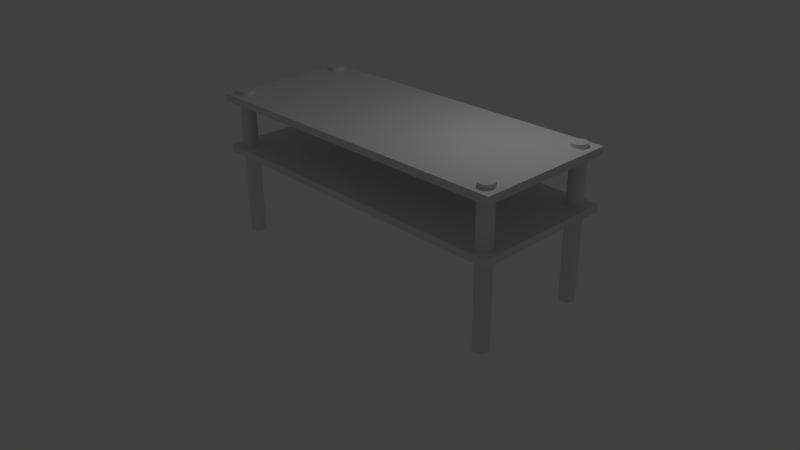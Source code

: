 # Source: TV_Desk.blend  (saved by Blender 2.69.0; exported with 4.5.12 LTS)
import bpy
from mathutils import Matrix  # noqa: F401  (used for matrix-valued properties, if any)

bpy.ops.wm.read_factory_settings(use_empty=True)
scene = bpy.context.scene
scene.name = 'Scene'

# ---- collections
col_collection_1 = bpy.data.collections.new('Collection 1'); scene.collection.children.link(col_collection_1)

# ---- materials (node trees are filled in below, after node groups)
mat_material_001 = bpy.data.materials.new('Material.001')
mat_material_001.alpha_threshold = 0.0
mat_material_001.use_transparent_shadow = False
mat_material_001.specular_color = (0.1282, 0.1282, 0.1282)
mat_material_001.roughness = 0.5
mat_material_001.specular_intensity = 1.0
mat_material_001.line_color = (0.0, 0.0, 0.0, 1.0)
mat_material = bpy.data.materials.new('Material')
mat_material.alpha_threshold = 0.0
mat_material.use_transparent_shadow = False
mat_material.roughness = 0.5
mat_material.line_color = (0.0, 0.0, 0.0, 1.0)

# ---- material node trees

# ---- world
world_world = bpy.data.worlds.new('World'); scene.world = world_world
world_world.color = (0.05088, 0.05088, 0.05088)
world_world.use_sun_shadow = False
world_world.sun_shadow_jitter_overblur = 0.0
world_world.cycles.sampling_method = 'MANUAL'
world_world.cycles.sample_map_resolution = 256

# ---- cameras
cam_camera = bpy.data.cameras.new('Camera')
cam_camera.clip_end = 100.0
cam_camera.lens = 35.0
cam_camera.sensor_width = 32.0
cam_camera.sensor_height = 18.0
cam_camera.ortho_scale = 7.314
cam_camera.dof.focus_distance = 0.0
cam_camera.dof.aperture_fstop = 128.0

# ---- lights
light_lamp = bpy.data.lights.new('Lamp', 'POINT')
light_lamp.transmission_factor = 0.0
light_lamp.cutoff_distance = 30.0
light_lamp.energy = 200.0
light_lamp.shadow_buffer_clip_start = 1.001
light_lamp.shadow_soft_size = 0.1
light_lamp.shadow_maximum_resolution = 0.006
light_lamp.use_absolute_resolution = True
light_lamp.cycles.use_multiple_importance_sampling = False

# ---- meshes
me_cylinder = bpy.data.meshes.new('Cylinder')
me_cylinder.from_pydata([(-20.73, 8.631, -18.92), (-20.73, 8.631, 1.0), (-20.54, 8.611, -18.92), (-20.54, 8.611, 1.0), (-20.35, 8.554, -18.92), (-20.35, 8.554, 1.0), (-20.18, 8.462, -18.92), (-20.18, 8.462, 1.0), (-20.03, 8.338, -18.92), (-20.03, 8.338, 1.0), (-19.9, 8.186, -18.92), (-19.9, 8.186, 1.0), (-19.81, 8.013, -18.92), (-19.81, 8.013, 1.0), (-19.75, 7.826, -18.92), (-19.75, 7.826, 1.0), (-19.73, 7.631, -18.92), (-19.73, 7.631, 1.0), (-19.75, 7.436, -18.92), (-19.75, 7.436, 1.0), (-19.81, 7.248, -18.92), (-19.81, 7.248, 1.0), (-19.9, 7.075, -18.92), (-19.9, 7.075, 1.0), (-20.03, 6.923, -18.92), (-20.03, 6.923, 1.0), (-20.18, 6.799, -18.92), (-20.18, 6.799, 1.0), (-20.35, 6.707, -18.92), (-20.35, 6.707, 1.0), (-20.54, 6.65, -18.92), (-20.54, 6.65, 1.0), (-20.73, 6.631, -18.92), (-20.73, 6.631, 1.0), (-20.93, 6.65, -18.92), (-20.93, 6.65, 1.0), (-21.12, 6.707, -18.92), (-21.12, 6.707, 1.0), (-21.29, 6.799, -18.92), (-21.29, 6.799, 1.0), (-21.44, 6.923, -18.92), (-21.44, 6.923, 1.0), (-21.56, 7.075, -18.92), (-21.56, 7.075, 1.0), (-21.66, 7.248, -18.92), (-21.66, 7.248, 1.0), (-21.71, 7.436, -18.92), (-21.71, 7.436, 1.0), (-21.73, 7.631, -18.92), (-21.73, 7.631, 1.0), (-21.71, 7.826, -18.92), (-21.71, 7.826, 1.0), (-21.66, 8.013, -18.92), (-21.66, 8.013, 1.0), (-21.56, 8.186, -18.92), (-21.56, 8.186, 1.0), (-21.44, 8.338, -18.92), (-21.44, 8.338, 1.0), (-21.29, 8.462, -18.92), (-21.29, 8.462, 1.0), (-21.12, 8.554, -18.92), (-21.12, 8.554, 1.0), (-20.93, 8.611, -18.92), (-20.93, 8.611, 1.0), (20.73, 8.631, -18.92), (20.73, 8.631, 1.0), (20.54, 8.611, -18.92), (20.54, 8.611, 1.0), (20.35, 8.554, -18.92), (20.35, 8.554, 1.0), (20.18, 8.462, -18.92), (20.18, 8.462, 1.0), (20.03, 8.338, -18.92), (20.03, 8.338, 1.0), (19.9, 8.186, -18.92), (19.9, 8.186, 1.0), (19.81, 8.013, -18.92), (19.81, 8.013, 1.0), (19.75, 7.826, -18.92), (19.75, 7.826, 1.0), (19.73, 7.631, -18.92), (19.73, 7.631, 1.0), (19.75, 7.436, -18.92), (19.75, 7.436, 1.0), (19.81, 7.248, -18.92), (19.81, 7.248, 1.0), (19.9, 7.075, -18.92), (19.9, 7.075, 1.0), (20.03, 6.923, -18.92), (20.03, 6.923, 1.0), (20.18, 6.799, -18.92), (20.18, 6.799, 1.0), (20.35, 6.707, -18.92), (20.35, 6.707, 1.0), (20.54, 6.65, -18.92), (20.54, 6.65, 1.0), (20.73, 6.631, -18.92), (20.73, 6.631, 1.0), (20.93, 6.65, -18.92), (20.93, 6.65, 1.0), (21.12, 6.707, -18.92), (21.12, 6.707, 1.0), (21.29, 6.799, -18.92), (21.29, 6.799, 1.0), (21.44, 6.923, -18.92), (21.44, 6.923, 1.0), (21.56, 7.075, -18.92), (21.56, 7.075, 1.0), (21.66, 7.248, -18.92), (21.66, 7.248, 1.0), (21.71, 7.436, -18.92), (21.71, 7.436, 1.0), (21.73, 7.631, -18.92), (21.73, 7.631, 1.0), (21.71, 7.826, -18.92), (21.71, 7.826, 1.0), (21.66, 8.013, -18.92), (21.66, 8.013, 1.0), (21.56, 8.186, -18.92), (21.56, 8.186, 1.0), (21.44, 8.338, -18.92), (21.44, 8.338, 1.0), (21.29, 8.462, -18.92), (21.29, 8.462, 1.0), (21.12, 8.554, -18.92), (21.12, 8.554, 1.0), (20.93, 8.611, -18.92), (20.93, 8.611, 1.0), (-20.73, -8.631, -18.92), (-20.73, -8.631, 1.0), (-20.54, -8.611, -18.92), (-20.54, -8.611, 1.0), (-20.35, -8.554, -18.92), (-20.35, -8.554, 1.0), (-20.18, -8.462, -18.92), (-20.18, -8.462, 1.0), (-20.03, -8.338, -18.92), (-20.03, -8.338, 1.0), (-19.9, -8.186, -18.92), (-19.9, -8.186, 1.0), (-19.81, -8.013, -18.92), (-19.81, -8.013, 1.0), (-19.75, -7.826, -18.92), (-19.75, -7.826, 1.0), (-19.73, -7.631, -18.92), (-19.73, -7.631, 1.0), (-19.75, -7.436, -18.92), (-19.75, -7.436, 1.0), (-19.81, -7.248, -18.92), (-19.81, -7.248, 1.0), (-19.9, -7.075, -18.92), (-19.9, -7.075, 1.0), (-20.03, -6.923, -18.92), (-20.03, -6.923, 1.0), (-20.18, -6.799, -18.92), (-20.18, -6.799, 1.0), (-20.35, -6.707, -18.92), (-20.35, -6.707, 1.0), (-20.54, -6.65, -18.92), (-20.54, -6.65, 1.0), (-20.73, -6.631, -18.92), (-20.73, -6.631, 1.0), (-20.93, -6.65, -18.92), (-20.93, -6.65, 1.0), (-21.12, -6.707, -18.92), (-21.12, -6.707, 1.0), (-21.29, -6.799, -18.92), (-21.29, -6.799, 1.0), (-21.44, -6.923, -18.92), (-21.44, -6.923, 1.0), (-21.56, -7.075, -18.92), (-21.56, -7.075, 1.0), (-21.66, -7.248, -18.92), (-21.66, -7.248, 1.0), (-21.71, -7.436, -18.92), (-21.71, -7.436, 1.0), (-21.73, -7.631, -18.92), (-21.73, -7.631, 1.0), (-21.71, -7.826, -18.92), (-21.71, -7.826, 1.0), (-21.66, -8.013, -18.92), (-21.66, -8.013, 1.0), (-21.56, -8.186, -18.92), (-21.56, -8.186, 1.0), (-21.44, -8.338, -18.92), (-21.44, -8.338, 1.0), (-21.29, -8.462, -18.92), (-21.29, -8.462, 1.0), (-21.12, -8.554, -18.92), (-21.12, -8.554, 1.0), (-20.93, -8.611, -18.92), (-20.93, -8.611, 1.0), (20.73, -8.631, -18.92), (20.73, -8.631, 1.0), (20.54, -8.611, -18.92), (20.54, -8.611, 1.0), (20.35, -8.554, -18.92), (20.35, -8.554, 1.0), (20.18, -8.462, -18.92), (20.18, -8.462, 1.0), (20.03, -8.338, -18.92), (20.03, -8.338, 1.0), (19.9, -8.186, -18.92), (19.9, -8.186, 1.0), (19.81, -8.013, -18.92), (19.81, -8.013, 1.0), (19.75, -7.826, -18.92), (19.75, -7.826, 1.0), (19.73, -7.631, -18.92), (19.73, -7.631, 1.0), (19.75, -7.436, -18.92), (19.75, -7.436, 1.0), (19.81, -7.248, -18.92), (19.81, -7.248, 1.0), (19.9, -7.075, -18.92), (19.9, -7.075, 1.0), (20.03, -6.923, -18.92), (20.03, -6.923, 1.0), (20.18, -6.799, -18.92), (20.18, -6.799, 1.0), (20.35, -6.707, -18.92), (20.35, -6.707, 1.0), (20.54, -6.65, -18.92), (20.54, -6.65, 1.0), (20.73, -6.631, -18.92), (20.73, -6.631, 1.0), (20.93, -6.65, -18.92), (20.93, -6.65, 1.0), (21.12, -6.707, -18.92), (21.12, -6.707, 1.0), (21.29, -6.799, -18.92), (21.29, -6.799, 1.0), (21.44, -6.923, -18.92), (21.44, -6.923, 1.0), (21.56, -7.075, -18.92), (21.56, -7.075, 1.0), (21.66, -7.248, -18.92), (21.66, -7.248, 1.0), (21.71, -7.436, -18.92), (21.71, -7.436, 1.0), (21.73, -7.631, -18.92), (21.73, -7.631, 1.0), (21.71, -7.826, -18.92), (21.71, -7.826, 1.0), (21.66, -8.013, -18.92), (21.66, -8.013, 1.0), (21.56, -8.186, -18.92), (21.56, -8.186, 1.0), (21.44, -8.338, -18.92), (21.44, -8.338, 1.0), (21.29, -8.462, -18.92), (21.29, -8.462, 1.0), (21.12, -8.554, -18.92), (21.12, -8.554, 1.0), (20.93, -8.611, -18.92), (20.93, -8.611, 1.0)], [], [(0, 1, 3, 2), (2, 3, 5, 4), (4, 5, 7, 6), (6, 7, 9, 8), (8, 9, 11, 10), (10, 11, 13, 12), (12, 13, 15, 14), (14, 15, 17, 16), (16, 17, 19, 18), (18, 19, 21, 20), (20, 21, 23, 22), (22, 23, 25, 24), (24, 25, 27, 26), (26, 27, 29, 28), (28, 29, 31, 30), (30, 31, 33, 32), (32, 33, 35, 34), (34, 35, 37, 36), (36, 37, 39, 38), (38, 39, 41, 40), (40, 41, 43, 42), (42, 43, 45, 44), (44, 45, 47, 46), (46, 47, 49, 48), (48, 49, 51, 50), (50, 51, 53, 52), (52, 53, 55, 54), (54, 55, 57, 56), (56, 57, 59, 58), (58, 59, 61, 60), (3, 1, 63, 61, 59, 57, 55, 53, 51, 49, 47, 45, 43, 41, 39, 37, 35, 33, 31, 29, 27, 25, 23, 21, 19, 17, 15, 13, 11, 9, 7, 5), (62, 63, 1, 0), (60, 61, 63, 62), (0, 2, 4, 6, 8, 10, 12, 14, 16, 18, 20, 22, 24, 26, 28, 30, 32, 34, 36, 38, 40, 42, 44, 46, 48, 50, 52, 54, 56, 58, 60, 62), (64, 66, 67, 65), (66, 68, 69, 67), (68, 70, 71, 69), (70, 72, 73, 71), (72, 74, 75, 73), (74, 76, 77, 75), (76, 78, 79, 77), (78, 80, 81, 79), (80, 82, 83, 81), (82, 84, 85, 83), (84, 86, 87, 85), (86, 88, 89, 87), (88, 90, 91, 89), (90, 92, 93, 91), (92, 94, 95, 93), (94, 96, 97, 95), (96, 98, 99, 97), (98, 100, 101, 99), (100, 102, 103, 101), (102, 104, 105, 103), (104, 106, 107, 105), (106, 108, 109, 107), (108, 110, 111, 109), (110, 112, 113, 111), (112, 114, 115, 113), (114, 116, 117, 115), (116, 118, 119, 117), (118, 120, 121, 119), (120, 122, 123, 121), (122, 124, 125, 123), (67, 69, 71, 73, 75, 77, 79, 81, 83, 85, 87, 89, 91, 93, 95, 97, 99, 101, 103, 105, 107, 109, 111, 113, 115, 117, 119, 121, 123, 125, 127, 65), (126, 64, 65, 127), (124, 126, 127, 125), (64, 126, 124, 122, 120, 118, 116, 114, 112, 110, 108, 106, 104, 102, 100, 98, 96, 94, 92, 90, 88, 86, 84, 82, 80, 78, 76, 74, 72, 70, 68, 66), (128, 130, 131, 129), (130, 132, 133, 131), (132, 134, 135, 133), (134, 136, 137, 135), (136, 138, 139, 137), (138, 140, 141, 139), (140, 142, 143, 141), (142, 144, 145, 143), (144, 146, 147, 145), (146, 148, 149, 147), (148, 150, 151, 149), (150, 152, 153, 151), (152, 154, 155, 153), (154, 156, 157, 155), (156, 158, 159, 157), (158, 160, 161, 159), (160, 162, 163, 161), (162, 164, 165, 163), (164, 166, 167, 165), (166, 168, 169, 167), (168, 170, 171, 169), (170, 172, 173, 171), (172, 174, 175, 173), (174, 176, 177, 175), (176, 178, 179, 177), (178, 180, 181, 179), (180, 182, 183, 181), (182, 184, 185, 183), (184, 186, 187, 185), (186, 188, 189, 187), (131, 133, 135, 137, 139, 141, 143, 145, 147, 149, 151, 153, 155, 157, 159, 161, 163, 165, 167, 169, 171, 173, 175, 177, 179, 181, 183, 185, 187, 189, 191, 129), (190, 128, 129, 191), (188, 190, 191, 189), (128, 190, 188, 186, 184, 182, 180, 178, 176, 174, 172, 170, 168, 166, 164, 162, 160, 158, 156, 154, 152, 150, 148, 146, 144, 142, 140, 138, 136, 134, 132, 130), (192, 193, 195, 194), (194, 195, 197, 196), (196, 197, 199, 198), (198, 199, 201, 200), (200, 201, 203, 202), (202, 203, 205, 204), (204, 205, 207, 206), (206, 207, 209, 208), (208, 209, 211, 210), (210, 211, 213, 212), (212, 213, 215, 214), (214, 215, 217, 216), (216, 217, 219, 218), (218, 219, 221, 220), (220, 221, 223, 222), (222, 223, 225, 224), (224, 225, 227, 226), (226, 227, 229, 228), (228, 229, 231, 230), (230, 231, 233, 232), (232, 233, 235, 234), (234, 235, 237, 236), (236, 237, 239, 238), (238, 239, 241, 240), (240, 241, 243, 242), (242, 243, 245, 244), (244, 245, 247, 246), (246, 247, 249, 248), (248, 249, 251, 250), (250, 251, 253, 252), (195, 193, 255, 253, 251, 249, 247, 245, 243, 241, 239, 237, 235, 233, 231, 229, 227, 225, 223, 221, 219, 217, 215, 213, 211, 209, 207, 205, 203, 201, 199, 197), (254, 255, 193, 192), (252, 253, 255, 254), (192, 194, 196, 198, 200, 202, 204, 206, 208, 210, 212, 214, 216, 218, 220, 222, 224, 226, 228, 230, 232, 234, 236, 238, 240, 242, 244, 246, 248, 250, 252, 254)])
me_cylinder.materials.append(mat_material_001)
me_cylinder.use_remesh_preserve_volume = False
me_cylinder.use_remesh_preserve_attributes = False
me_cylinder.use_mirror_vertex_groups = False
me_cylinder.update()
me_cube_001 = bpy.data.meshes.new('Cube.001')
me_cube_001.from_pydata([(1.0, 1.0, -1.0), (1.0, -1.0, -1.0), (-1.0, -1.0, -1.0), (-1.0, 1.0, -1.0), (1.0, 1.0, 1.0), (1.0, -1.0, 1.0), (-1.0, -1.0, 1.0), (-1.0, 1.0, 1.0), (1.0, 1.0, 13.4), (1.0, -1.0, 13.4), (-1.0, -1.0, 13.4), (-1.0, 1.0, 13.4), (1.0, 1.0, 15.4), (1.0, -1.0, 15.4), (-1.0, -1.0, 15.4), (-1.0, 1.0, 15.4)], [], [(0, 1, 2, 3), (4, 7, 6, 5), (0, 4, 5, 1), (1, 5, 6, 2), (2, 6, 7, 3), (4, 0, 3, 7), (8, 9, 10, 11), (12, 15, 14, 13), (8, 12, 13, 9), (9, 13, 14, 10), (10, 14, 15, 11), (12, 8, 11, 15)])
me_cube_001.materials.append(mat_material)
me_cube_001.use_remesh_preserve_volume = False
me_cube_001.use_remesh_preserve_attributes = False
me_cube_001.use_mirror_vertex_groups = False
me_cube_001.update()

# ---- objects
ob_cylinder = bpy.data.objects.new('Cylinder', me_cylinder)
ob_cube_001 = bpy.data.objects.new('Cube.001', me_cube_001)
ob_lamp = bpy.data.objects.new('Lamp', light_lamp)
ob_camera = bpy.data.objects.new('Camera', cam_camera)

# ---- transforms, parenting, visibility, modifiers, constraints
ob_cylinder.location = (0.0, 0.0, 0.0)
ob_cylinder.scale = (0.2648, 0.2648, 0.2648)
ob_cylinder.lineart.crease_threshold = 0.0
ob_cube_001.location = (0.0, 2.482e-07, -1.848)
ob_cube_001.scale = (5.989, 2.514, 0.1283)
ob_cube_001.lock_rotations_4d = False
ob_cube_001.empty_display_type = 'ARROWS'
ob_cube_001.lineart.crease_threshold = 0.0
ob_lamp.location = (4.076, 1.005, 5.904)
ob_lamp.rotation_euler = (0.6503, 0.05522, 1.866)
ob_lamp.lock_rotations_4d = False
ob_lamp.empty_display_type = 'ARROWS'
ob_lamp.color = (0.0, 0.0, 0.0, 0.0)
ob_lamp.lineart.crease_threshold = 0.0
ob_camera.location = (19.27, -17.99, 9.446)
ob_camera.rotation_euler = (1.109, 0.01082, 0.8149)
ob_camera.lock_rotations_4d = False
ob_camera.empty_display_type = 'ARROWS'
ob_camera.color = (0.0, 0.0, 0.0, 0.0)
ob_camera.display_type = 'WIRE'
ob_camera.lineart.crease_threshold = 0.0

# ---- collection membership
col_collection_1.objects.link(ob_cylinder)
col_collection_1.objects.link(ob_cube_001)
col_collection_1.objects.link(ob_lamp)
col_collection_1.objects.link(ob_camera)

# ---- scene / render settings (as saved in the file)
scene.camera = ob_camera
scene.frame_start = 1; scene.frame_end = 250; scene.frame_set(1)
scene.render.engine = 'BLENDER_EEVEE_NEXT'
scene.render.image_settings.compression = 90
scene.render.resolution_percentage = 50
scene.render.dither_intensity = 0.0
scene.cycles.use_denoising = False
scene.cycles.samples = 10
scene.cycles.sampling_pattern = 'TABULATED_SOBOL'
scene.cycles.light_sampling_threshold = 0.0
scene.cycles.use_adaptive_sampling = False
scene.cycles.use_light_tree = False
scene.cycles.blur_glossy = 0.0
scene.cycles.volume_bounces = 1
scene.cycles.pixel_filter_type = 'GAUSSIAN'
scene.cycles.sample_clamp_indirect = 0.0
scene.view_settings.view_transform = 'Standard'
bpy.context.view_layer.update()
